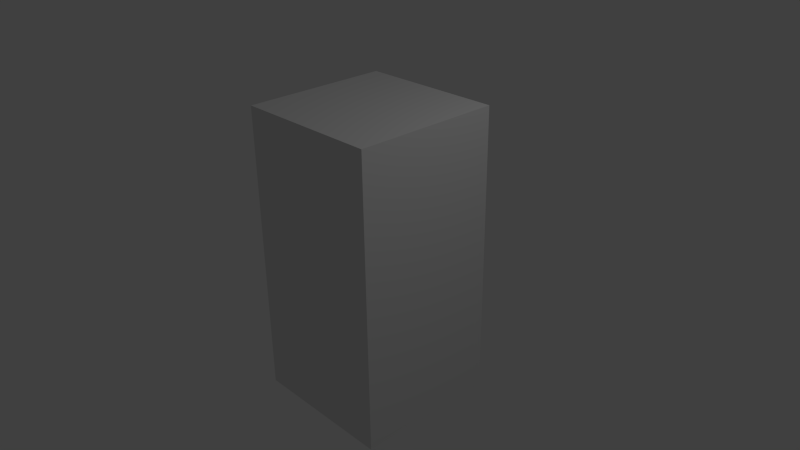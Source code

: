 # Source: FuelBalancer.blend  (saved by Blender 2.65.0; exported with 4.5.12 LTS)
import bpy
from mathutils import Matrix  # noqa: F401  (used for matrix-valued properties, if any)

bpy.ops.wm.read_factory_settings(use_empty=True)
scene = bpy.context.scene
scene.name = 'Scene'

# ---- collections
col_collection_1 = bpy.data.collections.new('Collection 1'); scene.collection.children.link(col_collection_1)

# ---- materials (node trees are filled in below, after node groups)
mat_material = bpy.data.materials.new('Material')
mat_material.alpha_threshold = 0.0
mat_material.use_transparent_shadow = False
mat_material.roughness = 0.5
mat_material.line_color = (0.0, 0.0, 0.0, 1.0)

# ---- material node trees

# ---- world
world_world = bpy.data.worlds.new('World'); scene.world = world_world
world_world.color = (0.05088, 0.05088, 0.05088)
world_world.use_sun_shadow = False
world_world.sun_shadow_jitter_overblur = 0.0
world_world.cycles.sampling_method = 'MANUAL'
world_world.cycles.sample_map_resolution = 256

# ---- cameras
cam_camera = bpy.data.cameras.new('Camera')
cam_camera.clip_end = 100.0
cam_camera.lens = 35.0
cam_camera.sensor_width = 32.0
cam_camera.sensor_height = 18.0
cam_camera.ortho_scale = 7.314
cam_camera.dof.focus_distance = 0.0
cam_camera.dof.aperture_fstop = 128.0

# ---- lights
light_lamp = bpy.data.lights.new('Lamp', 'POINT')
light_lamp.transmission_factor = 0.0
light_lamp.cutoff_distance = 30.0
light_lamp.energy = 100.0
light_lamp.shadow_buffer_clip_start = 1.001
light_lamp.shadow_soft_size = 0.1
light_lamp.shadow_maximum_resolution = 0.006
light_lamp.use_absolute_resolution = True
light_lamp.cycles.use_multiple_importance_sampling = False

# ---- meshes
me_cube = bpy.data.meshes.new('Cube')
me_cube.from_pydata([(1.0, 1.0, -2.0), (1.0, -1.0, -2.0), (-1.0, -1.0, -2.0), (-1.0, 1.0, -2.0), (1.0, 1.0, 2.0), (1.0, -1.0, 2.0), (-1.0, -1.0, 2.0), (-1.0, 1.0, 2.0)], [], [(0, 1, 2, 3), (4, 7, 6, 5), (0, 4, 5, 1), (1, 5, 6, 2), (2, 6, 7, 3), (4, 0, 3, 7)])
_uv = me_cube.uv_layers.new(name='UVMap')
_uv.uv.foreach_set('vector', [0.7499, 0.75, 0.9999, 0.75, 0.9999, 0.9999, 0.7499, 0.9999, 0.25, 0.75, 0.25, 0.9999, 0.0001001, 0.9999, 9.998e-05, 0.75, 0.7499, 0.75, 0.25, 0.75, 0.25, 0.5, 0.7499, 0.5, 0.7499, 0.5, 0.25, 0.5, 0.25, 0.25, 0.7499, 0.2501, 0.7499, 0.2501, 0.25, 0.25, 0.2501, 9.998e-05, 0.75, 0.0001008, 0.25, 0.75, 0.7499, 0.75, 0.7499, 0.9999, 0.25, 0.9999])
me_cube.materials.append(mat_material)
me_cube.use_remesh_preserve_volume = False
me_cube.use_remesh_preserve_attributes = False
me_cube.use_mirror_vertex_groups = False
me_cube.update()

# ---- objects
ob_cube = bpy.data.objects.new('Cube', me_cube)
ob_lamp = bpy.data.objects.new('Lamp', light_lamp)
ob_camera = bpy.data.objects.new('Camera', cam_camera)

# ---- transforms, parenting, visibility, modifiers, constraints
ob_cube.location = (0.0, 0.0, 0.0)
ob_cube.lock_rotations_4d = False
ob_cube.empty_display_type = 'ARROWS'
ob_cube.lineart.crease_threshold = 0.0
ob_lamp.location = (4.076, 1.005, 5.904)
ob_lamp.rotation_euler = (0.6503, 0.05522, 1.866)
ob_lamp.lock_rotations_4d = False
ob_lamp.empty_display_type = 'ARROWS'
ob_lamp.color = (0.0, 0.0, 0.0, 0.0)
ob_lamp.lineart.crease_threshold = 0.0
ob_camera.location = (7.481, -6.508, 5.344)
ob_camera.rotation_euler = (1.109, 0.01082, 0.8149)
ob_camera.lock_rotations_4d = False
ob_camera.empty_display_type = 'ARROWS'
ob_camera.color = (0.0, 0.0, 0.0, 0.0)
ob_camera.display_type = 'WIRE'
ob_camera.lineart.crease_threshold = 0.0

# ---- collection membership
col_collection_1.objects.link(ob_cube)
col_collection_1.objects.link(ob_lamp)
col_collection_1.objects.link(ob_camera)

# ---- scene / render settings (as saved in the file)
scene.camera = ob_camera
scene.frame_start = 1; scene.frame_end = 250; scene.frame_set(1)
scene.render.engine = 'BLENDER_EEVEE_NEXT'
scene.render.image_settings.color_mode = 'RGB'
scene.render.image_settings.compression = 90
scene.render.resolution_percentage = 50
scene.render.dither_intensity = 0.0
scene.render.bake_margin = 2
scene.render.bake_bias = 0.0
scene.cycles.use_denoising = False
scene.cycles.samples = 10
scene.cycles.sampling_pattern = 'TABULATED_SOBOL'
scene.cycles.light_sampling_threshold = 0.0
scene.cycles.use_adaptive_sampling = False
scene.cycles.use_light_tree = False
scene.cycles.blur_glossy = 0.0
scene.cycles.volume_bounces = 1
scene.cycles.pixel_filter_type = 'GAUSSIAN'
scene.cycles.sample_clamp_indirect = 0.0
scene.view_settings.view_transform = 'Standard'
bpy.context.view_layer.update()
